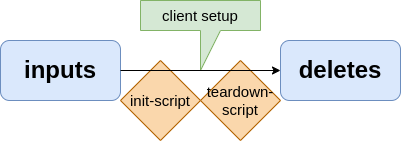

The diagram above was exported from draw.io. Its source (the exported page's mxGraphModel, read from the mxfile embedded in the PNG):
<mxGraphModel dx="1434" dy="839" grid="1" gridSize="10" guides="1" tooltips="1" connect="1" arrows="1" fold="1" page="1" pageScale="1" pageWidth="827" pageHeight="1169" math="0" shadow="0">
  <root>
    <mxCell id="0" />
    <mxCell id="1" parent="0" />
    <mxCell id="-jSivwszjKyv1IF5BO8u-1" value="init-script" style="rhombus;whiteSpace=wrap;html=1;fontSize=15;fillColor=#fad7ac;strokeColor=#b46504;" parent="1" vertex="1">
      <mxGeometry x="300" y="120" width="80" height="80" as="geometry" />
    </mxCell>
    <mxCell id="FN-WqmFP6lmw4XH1Q0QQ-14" value="client setup" style="shape=callout;whiteSpace=wrap;html=1;perimeter=calloutPerimeter;fontSize=15;position2=0.5;fillColor=#d5e8d4;strokeColor=#82b366;size=40;position=0.5;" parent="1" vertex="1">
      <mxGeometry x="320" y="60" width="120" height="70" as="geometry" />
    </mxCell>
    <mxCell id="FN-WqmFP6lmw4XH1Q0QQ-12" value="teardown-script" style="rhombus;whiteSpace=wrap;html=1;fontSize=15;fillColor=#fad7ac;strokeColor=#b46504;" parent="1" vertex="1">
      <mxGeometry x="380" y="120" width="80" height="80" as="geometry" />
    </mxCell>
    <mxCell id="FN-WqmFP6lmw4XH1Q0QQ-1" value="inputs" style="rounded=1;whiteSpace=wrap;html=1;fillColor=#dae8fc;strokeColor=#6c8ebf;fontStyle=1;fontSize=24;" parent="1" vertex="1">
      <mxGeometry x="180" y="100" width="120" height="60" as="geometry" />
    </mxCell>
    <mxCell id="FN-WqmFP6lmw4XH1Q0QQ-3" value="deletes" style="rounded=1;whiteSpace=wrap;html=1;fillColor=#dae8fc;strokeColor=#6c8ebf;fontStyle=1;fontSize=24;" parent="1" vertex="1">
      <mxGeometry x="460" y="100" width="120" height="60" as="geometry" />
    </mxCell>
    <mxCell id="FN-WqmFP6lmw4XH1Q0QQ-7" value="" style="endArrow=classic;html=1;rounded=0;fontSize=20;entryX=0;entryY=0.5;entryDx=0;entryDy=0;exitX=1;exitY=0.5;exitDx=0;exitDy=0;" parent="1" source="FN-WqmFP6lmw4XH1Q0QQ-1" target="FN-WqmFP6lmw4XH1Q0QQ-3" edge="1">
      <mxGeometry width="50" height="50" relative="1" as="geometry">
        <mxPoint x="370" y="130" as="sourcePoint" />
        <mxPoint x="460" y="390" as="targetPoint" />
      </mxGeometry>
    </mxCell>
  </root>
</mxGraphModel>